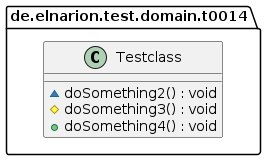

The diagram above was rendered by PlantUML. Its source (embedded in the PNG):
@startuml
class de.elnarion.test.domain.t0014.Testclass {
	{method} ~doSomething2() : void
	{method} #doSomething3() : void
	{method} +doSomething4() : void
}
@enduml